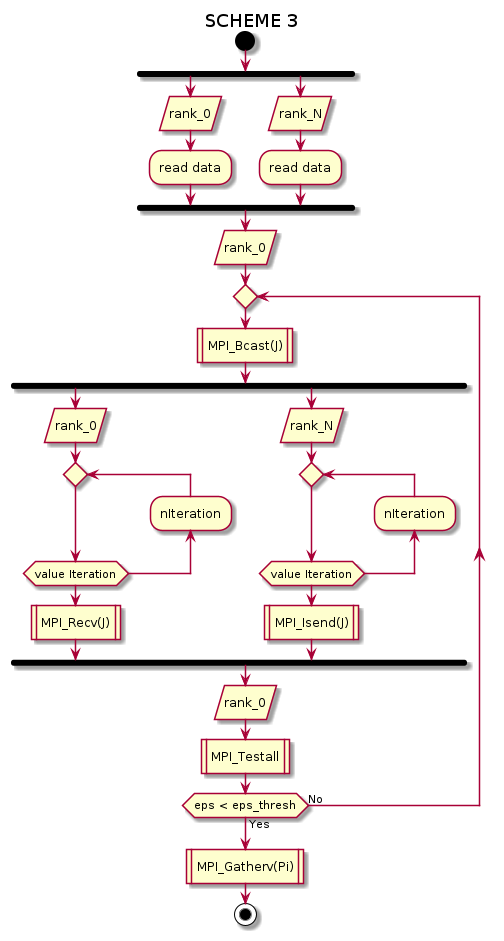

The diagram above was rendered by PlantUML. Its source (embedded in the PNG):
@startuml
'left to right direction
' Horizontal lines: -->, <--, <-->'
title SCHEME 3
start
fork
    :rank_0/
    :read data;
fork again
    :rank_N/
    :read data;
end fork
    :rank_0/
repeat
    :MPI_Bcast(J)|
fork
    :rank_0/
repeat
    backward:nIteration;
    repeat while (value Iteration)
    :MPI_Recv(J)|
fork again
    :rank_N/
repeat
    backward:nIteration;
    repeat while (value Iteration)
    :MPI_Isend(J)|
end fork
:rank_0/
:MPI_Testall|
repeat while (eps < eps_thresh) is (No) not (Yes)
:MPI_Gatherv(Pi)|

stop

@enduml